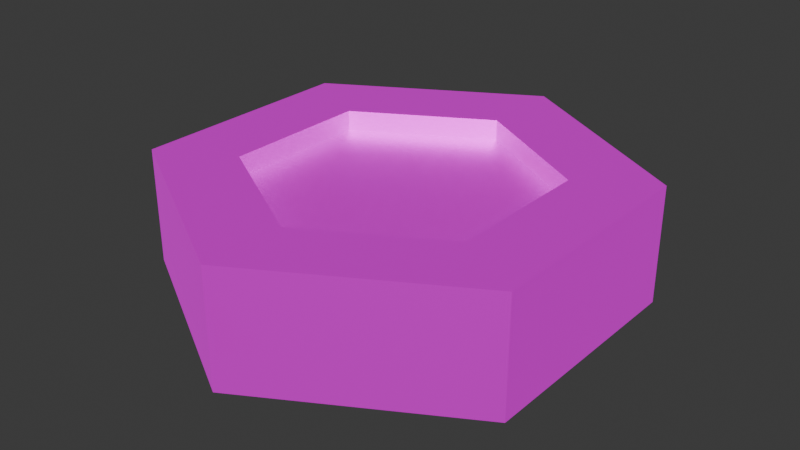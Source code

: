 # Source: coin.blend  (saved by Blender 4.0.36; exported with 4.5.12 LTS)
import bpy
from mathutils import Matrix  # noqa: F401  (used for matrix-valued properties, if any)

bpy.ops.wm.read_factory_settings(use_empty=True)
scene = bpy.context.scene
scene.name = 'Scene'

# ---- collections
col_collection = bpy.data.collections.new('Collection'); scene.collection.children.link(col_collection)

# ---- images (referenced by path relative to the original .blend; pixels are not part of the script)
import os
ASSET_DIR = os.environ.get("B2B_ASSET_DIR", "")  # directory of the original .blend (textures are referenced by path, not embedded)
HERE = os.path.dirname(os.path.abspath(__file__))  # packed textures are extracted next to this script under _unpacked/

def load_image(name, relpath, width, height, colorspace="sRGB"):
    """Load a texture the original file referenced (path relative to the .blend, or extracted next to this script)."""
    p = next((c for c in (os.path.join(HERE, relpath), os.path.join(ASSET_DIR, relpath)) if relpath and os.path.exists(c)), "")
    if p:
        img = bpy.data.images.load(p, check_existing=True)
        img.name = name
    else:  # same state as the original file: an image datablock whose file is absent (Cycles renders it pink)
        img = bpy.data.images.new(name, width, height)
        img.source = "FILE"
        img.filepath = "//" + (relpath or name)
    img.colorspace_settings.name = colorspace
    return img
img_coin_texture_img = load_image('coin_texture_img', 'coin_texture_img.png', 1024, 1024, 'sRGB')

# ---- materials (node trees are filled in below, after node groups)
mat_coin_mat = bpy.data.materials.new('coin_mat')
mat_coin_mat.use_transparent_shadow = False

# ---- material node trees
mat_coin_mat.use_nodes = True; mat_coin_mat.node_tree.nodes.clear()
_N = mat_coin_mat.node_tree.nodes; _L = mat_coin_mat.node_tree.links
n0 = _N.new('ShaderNodeBsdfPrincipled'); n0.name = 'Principled BSDF'; n0.location = (10, 300)
n0.inputs[1].default_value = 1.0
n0.inputs[3].default_value = 1.45
n0.inputs[28].default_value = 0.4
n1 = _N.new('ShaderNodeOutputMaterial'); n1.name = 'Material Output'; n1.location = (300, 300)
n2 = _N.new('ShaderNodeTexImage'); n2.name = 'Image Texture'; n2.location = (-280, 271)
n2.image = img_coin_texture_img
n3 = _N.new('ShaderNodeTexImage'); n3.name = 'Image Texture.001'; n3.location = (-280, -483)
n3.image = img_coin_texture_img
_L.new(n0.outputs[0], n1.inputs[0])
_L.new(n2.outputs[0], n0.inputs[0])
_L.new(n3.outputs[0], n0.inputs[27])
n1.is_active_output = True

# ---- world
world_world = bpy.data.worlds.new('World'); scene.world = world_world
world_world.use_nodes = True; world_world.node_tree.nodes.clear()
_N = world_world.node_tree.nodes; _L = world_world.node_tree.links
n0 = _N.new('ShaderNodeOutputWorld'); n0.name = 'World Output'; n0.location = (300, 300)
n1 = _N.new('ShaderNodeBackground'); n1.name = 'Background'; n1.location = (10, 300)
n1.inputs[0].default_value = (0.05088, 0.05088, 0.05088, 1.0)
_L.new(n1.outputs[0], n0.inputs[0])
n0.is_active_output = True
world_world.color = (0.05088, 0.05088, 0.05088)
world_world.use_sun_shadow = False
world_world.sun_shadow_jitter_overblur = 0.0

# ---- meshes
me_cylinder = bpy.data.meshes.new('Cylinder')
me_cylinder.from_pydata([(0.0, 0.3201, -0.1225), (0.0, 0.3201, 0.1225), (0.2772, 0.16, -0.1225), (0.2772, 0.16, 0.1225), (0.2772, -0.16, -0.1225), (0.2772, -0.16, 0.1225), (0.0, -0.3201, -0.1225), (0.0, -0.3201, 0.1225), (-0.2772, -0.16, -0.1225), (-0.2772, -0.16, 0.1225), (-0.2772, 0.16, -0.1225), (-0.2772, 0.16, 0.1225), (0.433, 0.25, 0.125), (0.0, 0.5, 0.125), (0.433, -0.25, 0.125), (0.0, -0.5, 0.125), (-0.433, -0.25, 0.125), (-0.433, 0.25, 0.125), (0.0, 0.5, -0.125), (0.433, 0.25, -0.125), (0.433, -0.25, -0.125), (0.0, -0.5, -0.125), (-0.433, -0.25, -0.125), (-0.433, 0.25, -0.125), (0.2772, 0.16, 0.0775), (-5.101e-10, 0.3201, 0.0775), (0.2772, -0.16, 0.0775), (-5.101e-10, -0.3201, 0.0775), (-0.2772, -0.16, 0.0775), (-0.2772, 0.16, 0.0775), (-5.101e-10, 0.3201, -0.0775), (0.2772, 0.16, -0.0775), (0.2772, -0.16, -0.0775), (-5.101e-10, -0.3201, -0.0775), (-0.2772, -0.16, -0.0775), (-0.2772, 0.16, -0.0775)], [], [(18, 13, 12, 19), (19, 12, 14, 20), (20, 14, 15, 21), (21, 15, 16, 22), (11, 9, 28, 29), (22, 16, 17, 23), (23, 17, 13, 18), (10, 0, 30, 35), (1, 3, 12, 13), (3, 5, 14, 12), (5, 7, 15, 14), (7, 9, 16, 15), (9, 11, 17, 16), (11, 1, 13, 17), (2, 0, 18, 19), (4, 2, 19, 20), (6, 4, 20, 21), (8, 6, 21, 22), (10, 8, 22, 23), (0, 10, 23, 18), (24, 25, 29, 28, 27, 26), (7, 5, 26, 27), (3, 1, 25, 24), (1, 11, 29, 25), (9, 7, 27, 28), (5, 3, 24, 26), (30, 31, 32, 33, 34, 35), (6, 8, 34, 33), (2, 4, 32, 31), (8, 10, 35, 34), (4, 6, 33, 32), (0, 2, 31, 30)])
_uv = me_cylinder.uv_layers.new(name='UVMap')
_uv.uv.foreach_set('vector', [0.00016, 0.00016, 0.5, 0.00016, 0.5, 0.1668, 0.00016, 0.1668, 0.00016, 0.1668, 0.5, 0.1668, 0.5, 0.3334, 0.00016, 0.3334, 0.00016, 0.3334, 0.5, 0.3334, 0.5, 0.5, 0.00016, 0.5, 0.00016, 0.5, 0.5, 0.5, 0.5, 0.6666, 0.00016, 0.6666, 0.9383, 0.01481, 0.8951, 0.03925, 0.8868, 0.03504, 0.9372, 0.005657, 0.00016, 0.6666, 0.5, 0.6666, 0.5, 0.8332, 0.00016, 0.8332, 0.00016, 0.8332, 0.5, 0.8332, 0.5, 0.9998, 0.00016, 0.9998, 0.9703, 0.9485, 0.971, 0.9016, 0.9786, 0.8959, 0.9786, 0.9527, 0.8559, 0.3254, 0.8559, 0.1548, 0.9159, 0.1201, 0.9159, 0.36, 0.8559, 0.1548, 0.7081, 0.06942, 0.7081, 0.00016, 0.9159, 0.1201, 0.7081, 0.06942, 0.5603, 0.1548, 0.5003, 0.1201, 0.7081, 0.00016, 0.5603, 0.1548, 0.5603, 0.3254, 0.5003, 0.36, 0.5003, 0.1201, 0.5603, 0.3254, 0.7081, 0.4107, 0.7081, 0.48, 0.5003, 0.36, 0.7081, 0.4107, 0.8559, 0.3254, 0.9159, 0.36, 0.7081, 0.48, 0.7081, 0.8909, 0.5603, 0.8056, 0.5003, 0.8402, 0.7081, 0.9602, 0.8559, 0.8056, 0.7081, 0.8909, 0.7081, 0.9602, 0.9159, 0.8402, 0.8559, 0.6349, 0.8559, 0.8056, 0.9159, 0.8402, 0.9159, 0.6003, 0.7081, 0.5496, 0.8559, 0.6349, 0.9159, 0.6003, 0.7081, 0.4803, 0.5603, 0.6349, 0.7081, 0.5496, 0.7081, 0.4803, 0.5003, 0.6003, 0.5603, 0.8056, 0.5603, 0.6349, 0.5003, 0.6003, 0.5003, 0.8402, 0.8559, 0.1548, 0.8559, 0.3254, 0.7081, 0.4107, 0.5603, 0.3254, 0.5603, 0.1548, 0.7081, 0.06942, 0.8944, 0.08676, 0.9384, 0.1069, 0.9394, 0.116, 0.8868, 0.09253, 0.9815, 0.08243, 0.9822, 0.03491, 0.9899, 0.02915, 0.9899, 0.08664, 0.9822, 0.03491, 0.9383, 0.01481, 0.9372, 0.005657, 0.9899, 0.02915, 0.8951, 0.03925, 0.8944, 0.08676, 0.8868, 0.09253, 0.8868, 0.03504, 0.9384, 0.1069, 0.9815, 0.08243, 0.9899, 0.08664, 0.9394, 0.116, 0.5603, 0.8056, 0.7081, 0.8909, 0.8559, 0.8056, 0.8559, 0.6349, 0.7081, 0.5496, 0.5603, 0.6349, 0.8843, 0.9528, 0.9277, 0.9726, 0.9288, 0.9817, 0.8768, 0.9585, 0.9276, 0.8818, 0.885, 0.9059, 0.8768, 0.9017, 0.9266, 0.8727, 0.9277, 0.9726, 0.9703, 0.9485, 0.9786, 0.9527, 0.9288, 0.9817, 0.885, 0.9059, 0.8843, 0.9528, 0.8768, 0.9585, 0.8768, 0.9017, 0.971, 0.9016, 0.9276, 0.8818, 0.9266, 0.8727, 0.9786, 0.8959])
me_cylinder.materials.append(mat_coin_mat)
me_cylinder.use_paint_bone_selection = False
me_cylinder.use_paint_mask = True
me_cylinder.update()

# ---- objects
ob_cylinder = bpy.data.objects.new('Cylinder', me_cylinder)

# ---- transforms, parenting, visibility, modifiers, constraints
ob_cylinder.location = (0.0, 0.0, 0.0)

# ---- collection membership
col_collection.objects.link(ob_cylinder)

# ---- scene / render settings (as saved in the file)
scene.frame_start = 1; scene.frame_end = 250; scene.frame_set(1)
scene.render.engine = 'BLENDER_EEVEE_NEXT'
scene.cycles.sampling_pattern = 'TABULATED_SOBOL'
bpy.context.view_layer.update()

# ---- added for rendering (the .blend has no active camera and no usable light): camera, sun
cam_auto = bpy.data.cameras.new('AutoCamera')
cam_auto.lens = 50.0
cam_auto.sensor_width = 36.0
cam_auto.clip_end = 1000.0
ob_auto_camera = bpy.data.objects.new('AutoCamera', cam_auto)
scene.collection.objects.link(ob_auto_camera)
ob_auto_camera.location = (1.24562, -1.49475, 0.996497)
ob_auto_camera.rotation_euler = (1.09748, -7.21219e-08, 0.694738)
scene.camera = ob_auto_camera
light_auto_sun = bpy.data.lights.new('AutoSun', 'SUN')
light_auto_sun.energy = 3.0
light_auto_sun.angle = 0.0523599
ob_auto_sun = bpy.data.objects.new('AutoSun', light_auto_sun)
scene.collection.objects.link(ob_auto_sun)
ob_auto_sun.rotation_euler = (0.872665, 0.174533, 0.523599)
bpy.context.view_layer.update()
